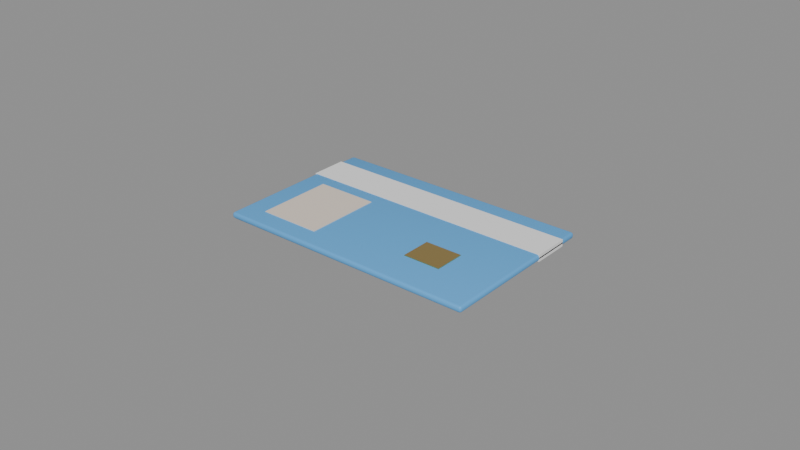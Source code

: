 # Source: SM_StudentCard.blend  (saved by Blender 5.3.31; exported with 4.5.12 LTS)
import bpy
from mathutils import Matrix  # noqa: F401  (used for matrix-valued properties, if any)

bpy.ops.wm.read_factory_settings(use_empty=True)
scene = bpy.context.scene
scene.name = 'Scene'

# ---- materials (node trees are filled in below, after node groups)
mat_m_c_093979_0 = bpy.data.materials.new('M_C_093979_0')
mat_m_c_093979_0.diffuse_color = (0.1, 0.4, 0.8, 1.0)
mat_m_white = bpy.data.materials.new('M_White')
mat_m_white.diffuse_color = (0.9, 0.9, 0.9, 1.0)
mat_m_c_796959_0 = bpy.data.materials.new('M_C_796959_0')
mat_m_c_796959_0.diffuse_color = (0.8, 0.7, 0.6, 1.0)
mat_m_gold = bpy.data.materials.new('M_Gold')
mat_m_gold.diffuse_color = (0.75, 0.55, 0.2, 1.0)

# ---- node groups
ng_smooth_by_angle = bpy.data.node_groups.new('Smooth by Angle', 'GeometryNodeTree')
_s = ng_smooth_by_angle.interface.new_socket(name='Mesh', in_out='OUTPUT', socket_type='NodeSocketGeometry')
_s = ng_smooth_by_angle.interface.new_socket(name='Mesh', in_out='INPUT', socket_type='NodeSocketGeometry')
_s = ng_smooth_by_angle.interface.new_socket(name='Angle', in_out='INPUT', socket_type='NodeSocketFloat')
_s.subtype = 'ANGLE'
_s.default_value = 0.5236
_s.min_value = 0.0
_s.max_value = 3.142
_s.description = 'Maximum face angle for smooth edges'
_s = ng_smooth_by_angle.interface.new_socket(name='Ignore Sharpness', in_out='INPUT', socket_type='NodeSocketBool')
_s.force_non_field = True
ng_smooth_by_angle.is_modifier = True
_N = ng_smooth_by_angle.nodes; _L = ng_smooth_by_angle.links
n0 = _N.new('GeometryNodeSetShadeSmooth'); n0.name = 'Set Shade Smooth'; n0.location = (120, -80)
n0.domain = 'EDGE'
n1 = _N.new('GeometryNodeSetShadeSmooth'); n1.name = 'Set Shade Smooth.001'; n1.location = (300, -80)
n2 = _N.new('NodeGroupOutput'); n2.name = 'Group Output'; n2.location = (480, -80)
n3 = _N.new('GeometryNodeInputMeshEdgeAngle'); n3.name = 'Edge Angle'; n3.location = (-440, -240)
n4 = _N.new('NodeGroupInput'); n4.name = 'Group Input'; n4.location = (-80, -80)
n5 = _N.new('GeometryNodeInputEdgeSmooth'); n5.name = 'Is Edge Smooth'; n5.location = (-260, -120)
n6 = _N.new('GeometryNodeInputShadeSmooth'); n6.name = 'Is Shade Smooth'; n6.location = (-440, -397)
n7 = _N.new('FunctionNodeCompare'); n7.name = 'Compare'; n7.location = (-260, -260)
n7.operation = 'LESS_EQUAL'
n8 = _N.new('FunctionNodeBooleanMath'); n8.name = 'Boolean Math.001'; n8.location = (-80, -260)
n9 = _N.new('NodeGroupInput'); n9.name = 'Group Input.001'; n9.location = (-440, -329)
n10 = _N.new('NodeGroupInput'); n10.name = 'Group Input.002'; n10.location = (-259, -189)
n11 = _N.new('FunctionNodeBooleanMath'); n11.name = 'Boolean Math'; n11.location = (-80, -149)
n11.operation = 'OR'
n12 = _N.new('FunctionNodeBooleanMath'); n12.name = 'Boolean Math.002'; n12.location = (-260, -380)
n12.operation = 'OR'
n13 = _N.new('NodeGroupInput'); n13.name = 'Group Input.003'; n13.location = (-440, -460)
_L.new(n3.outputs[0], n7.inputs[0])
_L.new(n1.outputs[0], n2.inputs[0])
_L.new(n9.outputs[1], n7.inputs[1])
_L.new(n7.outputs[0], n8.inputs[0])
_L.new(n4.outputs[0], n0.inputs[0])
_L.new(n0.outputs[0], n1.inputs[0])
_L.new(n8.outputs[0], n0.inputs[2])
_L.new(n10.outputs[2], n11.inputs[1])
_L.new(n5.outputs[0], n11.inputs[0])
_L.new(n11.outputs[0], n0.inputs[1])
_L.new(n13.outputs[2], n12.inputs[1])
_L.new(n6.outputs[0], n12.inputs[0])
_L.new(n12.outputs[0], n8.inputs[1])
n2.is_active_output = True

# ---- material node trees
mat_m_c_093979_0.use_nodes = True; mat_m_c_093979_0.node_tree.nodes.clear()
_N = mat_m_c_093979_0.node_tree.nodes; _L = mat_m_c_093979_0.node_tree.links
n0 = _N.new('ShaderNodeBsdfPrincipled'); n0.name = 'Principled BSDF'; n0.location = (-200, 100)
n0.inputs[0].default_value = (0.1, 0.4, 0.8, 1.0)
n0.inputs[10].default_value = 0.005
n1 = _N.new('ShaderNodeOutputMaterial'); n1.name = 'Material Output'; n1.location = (200, 100)
_L.new(n0.outputs[0], n1.inputs[0])
n1.is_active_output = True
mat_m_white.use_nodes = True; mat_m_white.node_tree.nodes.clear()
_N = mat_m_white.node_tree.nodes; _L = mat_m_white.node_tree.links
n0 = _N.new('ShaderNodeBsdfPrincipled'); n0.name = 'Principled BSDF'; n0.location = (-200, 100)
n0.inputs[0].default_value = (0.9, 0.9, 0.9, 1.0)
n0.inputs[2].default_value = 0.6
n0.inputs[10].default_value = 0.005
n1 = _N.new('ShaderNodeOutputMaterial'); n1.name = 'Material Output'; n1.location = (200, 100)
_L.new(n0.outputs[0], n1.inputs[0])
n1.is_active_output = True
mat_m_c_796959_0.use_nodes = True; mat_m_c_796959_0.node_tree.nodes.clear()
_N = mat_m_c_796959_0.node_tree.nodes; _L = mat_m_c_796959_0.node_tree.links
n0 = _N.new('ShaderNodeBsdfPrincipled'); n0.name = 'Principled BSDF'; n0.location = (-200, 100)
n0.inputs[0].default_value = (0.8, 0.7, 0.6, 1.0)
n0.inputs[10].default_value = 0.005
n1 = _N.new('ShaderNodeOutputMaterial'); n1.name = 'Material Output'; n1.location = (200, 100)
_L.new(n0.outputs[0], n1.inputs[0])
n1.is_active_output = True
mat_m_gold.use_nodes = True; mat_m_gold.node_tree.nodes.clear()
_N = mat_m_gold.node_tree.nodes; _L = mat_m_gold.node_tree.links
n0 = _N.new('ShaderNodeBsdfPrincipled'); n0.name = 'Principled BSDF'; n0.location = (-200, 100)
n0.inputs[0].default_value = (0.75, 0.55, 0.2, 1.0)
n0.inputs[1].default_value = 1.0
n0.inputs[2].default_value = 0.3
n0.inputs[10].default_value = 0.005
n1 = _N.new('ShaderNodeOutputMaterial'); n1.name = 'Material Output'; n1.location = (200, 100)
_L.new(n0.outputs[0], n1.inputs[0])
n1.is_active_output = True

# ---- meshes
me_sm_studentcard = bpy.data.meshes.new('SM_StudentCard')
me_sm_studentcard.from_pydata([(-0.0417, -0.0262, 0.0), (-0.0417, -0.027, 0.0008), (-0.0425, -0.0262, 0.0008), (-0.0417, -0.0266, 0.0001069), (-0.0421, -0.0262, 0.0001069), (-0.04208, -0.02658, 0.0002107), (-0.0421, -0.02689, 0.0008), (-0.0417, -0.02689, 0.0004005), (-0.04208, -0.02679, 0.0004174), (-0.04239, -0.0262, 0.0004005), (-0.04239, -0.0266, 0.0008), (-0.04229, -0.02658, 0.0004174), (-0.0417, -0.027, 0.0012), (-0.0417, -0.0262, 0.002), (-0.0425, -0.0262, 0.0012), (-0.0417, -0.02689, 0.001599), (-0.0421, -0.02689, 0.0012), (-0.04208, -0.02679, 0.001583), (-0.0421, -0.0262, 0.001893), (-0.0417, -0.0266, 0.001893), (-0.04208, -0.02658, 0.001789), (-0.04239, -0.0266, 0.0012), (-0.04239, -0.0262, 0.001599), (-0.04229, -0.02658, 0.001583), (-0.0417, 0.0262, 0.0), (-0.0425, 0.0262, 0.0008), (-0.0417, 0.027, 0.0008), (-0.0421, 0.0262, 0.0001069), (-0.0417, 0.0266, 0.0001069), (-0.04208, 0.02658, 0.0002107), (-0.04239, 0.0266, 0.0008), (-0.04239, 0.0262, 0.0004005), (-0.04229, 0.02658, 0.0004174), (-0.0417, 0.02689, 0.0004005), (-0.0421, 0.02689, 0.0008), (-0.04208, 0.02679, 0.0004174), (-0.0417, 0.0262, 0.002), (-0.0417, 0.027, 0.0012), (-0.0425, 0.0262, 0.0012), (-0.0417, 0.0266, 0.001893), (-0.0421, 0.0262, 0.001893), (-0.04208, 0.02658, 0.001789), (-0.0421, 0.02689, 0.0012), (-0.0417, 0.02689, 0.001599), (-0.04208, 0.02679, 0.001583), (-0.04239, 0.0262, 0.001599), (-0.04239, 0.0266, 0.0012), (-0.04229, 0.02658, 0.001583), (0.0417, -0.0262, 0.0), (0.0425, -0.0262, 0.0008), (0.0417, -0.027, 0.0008), (0.0421, -0.0262, 0.0001069), (0.0417, -0.0266, 0.0001069), (0.04208, -0.02658, 0.0002107), (0.04239, -0.0266, 0.0008), (0.04239, -0.0262, 0.0004005), (0.04229, -0.02658, 0.0004174), (0.0417, -0.02689, 0.0004005), (0.0421, -0.02689, 0.0008), (0.04208, -0.02679, 0.0004174), (0.0417, -0.0262, 0.002), (0.0417, -0.027, 0.0012), (0.0425, -0.0262, 0.0012), (0.0417, -0.0266, 0.001893), (0.0421, -0.0262, 0.001893), (0.04208, -0.02658, 0.001789), (0.0421, -0.02689, 0.0012), (0.0417, -0.02689, 0.001599), (0.04208, -0.02679, 0.001583), (0.04239, -0.0262, 0.001599), (0.04239, -0.0266, 0.0012), (0.04229, -0.02658, 0.001583), (0.0417, 0.0262, 0.0), (0.0417, 0.027, 0.0008), (0.0425, 0.0262, 0.0008), (0.0417, 0.0266, 0.0001069), (0.0421, 0.0262, 0.0001069), (0.04208, 0.02658, 0.0002107), (0.0421, 0.02689, 0.0008), (0.0417, 0.02689, 0.0004005), (0.04208, 0.02679, 0.0004174), (0.04239, 0.0262, 0.0004005), (0.04239, 0.0266, 0.0008), (0.04229, 0.02658, 0.0004174), (0.0417, 0.0262, 0.002), (0.0425, 0.0262, 0.0012), (0.0417, 0.027, 0.0012), (0.0421, 0.0262, 0.001893), (0.0417, 0.0266, 0.001893), (0.04208, 0.02658, 0.001789), (0.04239, 0.0266, 0.0012), (0.04239, 0.0262, 0.001599), (0.04229, 0.02658, 0.001583), (0.0417, 0.02689, 0.001599), (0.0421, 0.02689, 0.0012), (0.04208, 0.02679, 0.001583), (-0.0425, 0.009, -0.0001), (-0.0425, 0.009, 0.0021), (-0.0425, 0.021, -0.0001), (-0.0425, 0.021, 0.0021), (0.0425, 0.009, -0.0001), (0.0425, 0.009, 0.0021), (0.0425, 0.021, -0.0001), (0.0425, 0.021, 0.0021), (-0.035, -0.0205, -0.0002), (-0.035, -0.0205, 0.0022), (-0.035, 0.0045, -0.0002), (-0.035, 0.0045, 0.0022), (-0.015, -0.0205, -0.0002), (-0.015, -0.0205, 0.0022), (-0.015, 0.0045, -0.0002), (-0.015, 0.0045, 0.0022), (0.014, -0.015, -0.00025), (0.014, -0.015, 0.00225), (0.014, -0.005, -0.00025), (0.014, -0.005, 0.00225), (0.026, -0.015, -0.00025), (0.026, -0.015, 0.00225), (0.026, -0.005, -0.00025), (0.026, -0.005, 0.00225)], [], [(0, 3, 5, 4), (3, 7, 8, 5), (1, 6, 8, 7), (6, 10, 11, 8), (2, 9, 11, 10), (9, 4, 5, 11), (5, 8, 11), (12, 15, 17, 16), (15, 19, 20, 17), (13, 18, 20, 19), (18, 22, 23, 20), (14, 21, 23, 22), (21, 16, 17, 23), (17, 20, 23), (24, 27, 29, 28), (27, 31, 32, 29), (25, 30, 32, 31), (30, 34, 35, 32), (26, 33, 35, 34), (33, 28, 29, 35), (29, 32, 35), (36, 39, 41, 40), (39, 43, 44, 41), (37, 42, 44, 43), (42, 46, 47, 44), (38, 45, 47, 46), (45, 40, 41, 47), (41, 44, 47), (48, 51, 53, 52), (51, 55, 56, 53), (49, 54, 56, 55), (54, 58, 59, 56), (50, 57, 59, 58), (57, 52, 53, 59), (53, 56, 59), (60, 63, 65, 64), (63, 67, 68, 65), (61, 66, 68, 67), (66, 70, 71, 68), (62, 69, 71, 70), (69, 64, 65, 71), (65, 68, 71), (72, 75, 77, 76), (75, 79, 80, 77), (73, 78, 80, 79), (78, 82, 83, 80), (74, 81, 83, 82), (81, 76, 77, 83), (77, 80, 83), (84, 87, 89, 88), (87, 91, 92, 89), (85, 90, 92, 91), (90, 94, 95, 92), (86, 93, 95, 94), (93, 88, 89, 95), (89, 92, 95), (24, 0, 4, 27), (27, 4, 9, 31), (31, 9, 2, 25), (1, 12, 16, 6), (6, 16, 21, 10), (10, 21, 14, 2), (13, 36, 40, 18), (18, 40, 45, 22), (22, 45, 38, 14), (37, 26, 34, 42), (42, 34, 30, 46), (46, 30, 25, 38), (72, 24, 28, 75), (75, 28, 33, 79), (79, 33, 26, 73), (36, 84, 88, 39), (39, 88, 93, 43), (43, 93, 86, 37), (85, 74, 82, 90), (90, 82, 78, 94), (94, 78, 73, 86), (48, 72, 76, 51), (51, 76, 81, 55), (55, 81, 74, 49), (84, 60, 64, 87), (87, 64, 69, 91), (91, 69, 62, 85), (61, 50, 58, 66), (66, 58, 54, 70), (70, 54, 49, 62), (0, 48, 52, 3), (3, 52, 57, 7), (7, 57, 50, 1), (60, 13, 19, 63), (63, 19, 15, 67), (67, 15, 12, 61), (24, 72, 48, 0), (2, 14, 38, 25), (50, 61, 12, 1), (84, 36, 13, 60), (26, 37, 86, 73), (74, 85, 62, 49), (96, 97, 99, 98), (98, 99, 103, 102), (102, 103, 101, 100), (100, 101, 97, 96), (98, 102, 100, 96), (103, 99, 97, 101), (104, 105, 107, 106), (106, 107, 111, 110), (110, 111, 109, 108), (108, 109, 105, 104), (106, 110, 108, 104), (111, 107, 105, 109), (112, 113, 115, 114), (114, 115, 119, 118), (118, 119, 117, 116), (116, 117, 113, 112), (114, 118, 116, 112), (119, 115, 113, 117)])
me_sm_studentcard.polygons.foreach_set('use_smooth', [True] * 116)
me_sm_studentcard.polygons.foreach_set('material_index', [0, 0, 0, 0, 0, 0, 0, 0, 0, 0, 0, 0, 0, 0, 0, 0, 0, 0, 0, 0, 0, 0, 0, 0, 0, 0, 0, 0, 0, 0, 0, 0, 0, 0, 0, 0, 0, 0, 0, 0, 0, 0, 0, 0, 0, 0, 0, 0, 0, 0, 0, 0, 0, 0, 0, 0, 0, 0, 0, 0, 0, 0, 0, 0, 0, 0, 0, 0, 0, 0, 0, 0, 0, 0, 0, 0, 0, 0, 0, 0, 0, 0, 0, 0, 0, 0, 0, 0, 0, 0, 0, 0, 0, 0, 0, 0, 0, 0, 1, 1, 1, 1, 1, 1, 2, 2, 2, 2, 2, 2, 3, 3, 3, 3, 3, 3])
_uv = me_sm_studentcard.uv_layers.new(name='UVMap')
_uv.uv.foreach_set('vector', [-0.2085, -0.131, -0.2085, -0.133, -0.2104, -0.1329, -0.2105, -0.131, -0.2085, -0.133, -0.2085, -0.1345, -0.2104, -0.1339, -0.2104, -0.1329, -0.2085, 0.004, -0.2105, 0.004, -0.2104, 0.002087, -0.2085, 0.002003, -0.1345, 0.004, -0.133, 0.004, -0.1329, 0.002087, -0.1339, 0.002087, -0.131, 0.004, -0.131, 0.002003, -0.1329, 0.002087, -0.133, 0.004, -0.131, 0.002003, -0.131, 0.0005344, -0.1329, 0.001053, -0.1329, 0.002087, -0.1329, 0.001053, -0.1339, 0.002087, -0.1329, 0.002087, -0.2085, 0.006, -0.2085, 0.007997, -0.2104, 0.007913, -0.2105, 0.006, -0.2085, -0.1345, -0.2085, -0.133, -0.2104, -0.1329, -0.2104, -0.1339, -0.2085, -0.131, -0.2105, -0.131, -0.2104, -0.1329, -0.2085, -0.133, -0.131, 0.009466, -0.131, 0.007997, -0.1329, 0.007913, -0.1329, 0.008947, -0.131, 0.006, -0.133, 0.006, -0.1329, 0.007913, -0.131, 0.007997, -0.133, 0.006, -0.1345, 0.006, -0.1339, 0.007913, -0.1329, 0.007913, -0.1339, 0.007913, -0.1329, 0.008947, -0.1329, 0.007913, -0.2085, 0.131, -0.2105, 0.131, -0.2104, 0.1329, -0.2085, 0.133, 0.131, 0.0005344, 0.131, 0.002003, 0.1329, 0.002087, 0.1329, 0.001053, 0.131, 0.004, 0.133, 0.004, 0.1329, 0.002087, 0.131, 0.002003, 0.133, 0.004, 0.1345, 0.004, 0.1339, 0.002087, 0.1329, 0.002087, -0.2085, 0.004, -0.2085, 0.002003, -0.2104, 0.002087, -0.2105, 0.004, -0.2085, 0.002003, -0.2085, 0.0005344, -0.2104, 0.001053, -0.2104, 0.002087, 0.1329, 0.001053, 0.1329, 0.002087, 0.1339, 0.002087, -0.2085, 0.131, -0.2085, 0.133, -0.2104, 0.1329, -0.2105, 0.131, -0.2085, 0.133, -0.2085, 0.1345, -0.2104, 0.1339, -0.2104, 0.1329, -0.2085, 0.006, -0.2105, 0.006, -0.2104, 0.007913, -0.2085, 0.007997, 0.1345, 0.006, 0.133, 0.006, 0.1329, 0.007913, 0.1339, 0.007913, 0.131, 0.006, 0.131, 0.007997, 0.1329, 0.007913, 0.133, 0.006, 0.131, 0.007997, 0.131, 0.009466, 0.1329, 0.008947, 0.1329, 0.007913, 0.1329, 0.008947, 0.1339, 0.007913, 0.1329, 0.007913, 0.2085, -0.131, 0.2105, -0.131, 0.2104, -0.1329, 0.2085, -0.133, -0.131, 0.0005344, -0.131, 0.002003, -0.1329, 0.002087, -0.1329, 0.001053, -0.131, 0.004, -0.133, 0.004, -0.1329, 0.002087, -0.131, 0.002003, -0.133, 0.004, -0.1345, 0.004, -0.1339, 0.002087, -0.1329, 0.002087, 0.2085, 0.004, 0.2085, 0.002003, 0.2104, 0.002087, 0.2105, 0.004, 0.2085, 0.002003, 0.2085, 0.0005344, 0.2104, 0.001053, 0.2104, 0.002087, -0.1329, 0.001053, -0.1329, 0.002087, -0.1339, 0.002087, 0.2085, -0.131, 0.2085, -0.133, 0.2104, -0.1329, 0.2105, -0.131, 0.2085, -0.133, 0.2085, -0.1345, 0.2104, -0.1339, 0.2104, -0.1329, 0.2085, 0.006, 0.2105, 0.006, 0.2104, 0.007913, 0.2085, 0.007997, -0.1345, 0.006, -0.133, 0.006, -0.1329, 0.007913, -0.1339, 0.007913, -0.131, 0.006, -0.131, 0.007997, -0.1329, 0.007913, -0.133, 0.006, -0.131, 0.007997, -0.131, 0.009466, -0.1329, 0.008947, -0.1329, 0.007913, -0.1329, 0.008947, -0.1339, 0.007913, -0.1329, 0.007913, 0.2085, 0.131, 0.2085, 0.133, 0.2104, 0.1329, 0.2105, 0.131, 0.2085, 0.133, 0.2085, 0.1345, 0.2104, 0.1339, 0.2104, 0.1329, 0.2085, 0.004, 0.2105, 0.004, 0.2104, 0.002087, 0.2085, 0.002003, 0.1345, 0.004, 0.133, 0.004, 0.1329, 0.002087, 0.1339, 0.002087, 0.131, 0.004, 0.131, 0.002003, 0.1329, 0.002087, 0.133, 0.004, 0.131, 0.002003, 0.131, 0.0005344, 0.1329, 0.001053, 0.1329, 0.002087, 0.1329, 0.001053, 0.1339, 0.002087, 0.1329, 0.002087, 0.2085, 0.131, 0.2105, 0.131, 0.2104, 0.1329, 0.2085, 0.133, 0.131, 0.009466, 0.131, 0.007997, 0.1329, 0.007913, 0.1329, 0.008947, 0.131, 0.006, 0.133, 0.006, 0.1329, 0.007913, 0.131, 0.007997, 0.133, 0.006, 0.1345, 0.006, 0.1339, 0.007913, 0.1329, 0.007913, 0.2085, 0.006, 0.2085, 0.007997, 0.2104, 0.007913, 0.2105, 0.006, 0.2085, 0.1345, 0.2085, 0.133, 0.2104, 0.1329, 0.2104, 0.1339, 0.1329, 0.008947, 0.1329, 0.007913, 0.1339, 0.007913, -0.2085, 0.131, -0.2085, -0.131, -0.2105, -0.131, -0.2105, 0.131, 0.131, 0.0005344, -0.131, 0.0005344, -0.131, 0.002003, 0.131, 0.002003, 0.131, 0.002003, -0.131, 0.002003, -0.131, 0.004, 0.131, 0.004, -0.2085, 0.004, -0.2085, 0.006, -0.2105, 0.006, -0.2105, 0.004, -0.1345, 0.004, -0.1345, 0.006, -0.133, 0.006, -0.133, 0.004, -0.133, 0.004, -0.133, 0.006, -0.131, 0.006, -0.131, 0.004, -0.2085, -0.131, -0.2085, 0.131, -0.2105, 0.131, -0.2105, -0.131, -0.131, 0.009466, 0.131, 0.009466, 0.131, 0.007997, -0.131, 0.007997, -0.131, 0.007997, 0.131, 0.007997, 0.131, 0.006, -0.131, 0.006, -0.2085, 0.006, -0.2085, 0.004, -0.2105, 0.004, -0.2105, 0.006, 0.1345, 0.006, 0.1345, 0.004, 0.133, 0.004, 0.133, 0.006, 0.133, 0.006, 0.133, 0.004, 0.131, 0.004, 0.131, 0.006, 0.2085, 0.131, -0.2085, 0.131, -0.2085, 0.133, 0.2085, 0.133, 0.2085, 0.0005344, -0.2085, 0.0005344, -0.2085, 0.002003, 0.2085, 0.002003, 0.2085, 0.002003, -0.2085, 0.002003, -0.2085, 0.004, 0.2085, 0.004, -0.2085, 0.131, 0.2085, 0.131, 0.2085, 0.133, -0.2085, 0.133, -0.2085, 0.009466, 0.2085, 0.009466, 0.2085, 0.007997, -0.2085, 0.007997, -0.2085, 0.007997, 0.2085, 0.007997, 0.2085, 0.006, -0.2085, 0.006, 0.131, 0.006, 0.131, 0.004, 0.133, 0.004, 0.133, 0.006, 0.133, 0.006, 0.133, 0.004, 0.1345, 0.004, 0.1345, 0.006, 0.2105, 0.006, 0.2105, 0.004, 0.2085, 0.004, 0.2085, 0.006, 0.2085, -0.131, 0.2085, 0.131, 0.2105, 0.131, 0.2105, -0.131, -0.131, 0.0005344, 0.131, 0.0005344, 0.131, 0.002003, -0.131, 0.002003, -0.131, 0.002003, 0.131, 0.002003, 0.131, 0.004, -0.131, 0.004, 0.2085, 0.131, 0.2085, -0.131, 0.2105, -0.131, 0.2105, 0.131, 0.131, 0.009466, -0.131, 0.009466, -0.131, 0.007997, 0.131, 0.007997, 0.131, 0.007997, -0.131, 0.007997, -0.131, 0.006, 0.131, 0.006, 0.2085, 0.006, 0.2085, 0.004, 0.2105, 0.004, 0.2105, 0.006, -0.1345, 0.006, -0.1345, 0.004, -0.133, 0.004, -0.133, 0.006, -0.133, 0.006, -0.133, 0.004, -0.131, 0.004, -0.131, 0.006, -0.2085, -0.131, 0.2085, -0.131, 0.2085, -0.133, -0.2085, -0.133, -0.2085, 0.0005344, 0.2085, 0.0005344, 0.2085, 0.002003, -0.2085, 0.002003, -0.2085, 0.002003, 0.2085, 0.002003, 0.2085, 0.004, -0.2085, 0.004, 0.2085, -0.131, -0.2085, -0.131, -0.2085, -0.133, 0.2085, -0.133, 0.2085, 0.009466, -0.2085, 0.009466, -0.2085, 0.007997, 0.2085, 0.007997, 0.2085, 0.007997, -0.2085, 0.007997, -0.2085, 0.006, 0.2085, 0.006, -0.2085, 0.131, 0.2085, 0.131, 0.2085, -0.131, -0.2085, -0.131, -0.131, 0.004, -0.131, 0.006, 0.131, 0.006, 0.131, 0.004, 0.2085, 0.004, 0.2085, 0.006, -0.2085, 0.006, -0.2085, 0.004, 0.2085, 0.131, -0.2085, 0.131, -0.2085, -0.131, 0.2085, -0.131, -0.2085, 0.004, -0.2085, 0.006, 0.2085, 0.006, 0.2085, 0.004, 0.131, 0.004, 0.131, 0.006, -0.131, 0.006, -0.131, 0.004, 0.045, -0.0005, 0.045, 0.0105, 0.105, 0.0105, 0.105, -0.0005, -0.2125, -0.0005, -0.2125, 0.0105, 0.2125, 0.0105, 0.2125, -0.0005, 0.105, -0.0005, 0.105, 0.0105, 0.045, 0.0105, 0.045, -0.0005, 0.2125, -0.0005, 0.2125, 0.0105, -0.2125, 0.0105, -0.2125, -0.0005, -0.2125, 0.105, 0.2125, 0.105, 0.2125, 0.045, -0.2125, 0.045, 0.2125, 0.105, -0.2125, 0.105, -0.2125, 0.045, 0.2125, 0.045, -0.1025, -0.001, -0.1025, 0.011, 0.0225, 0.011, 0.0225, -0.001, -0.175, -0.001, -0.175, 0.011, -0.075, 0.011, -0.075, -0.001, 0.0225, -0.001, 0.0225, 0.011, -0.1025, 0.011, -0.1025, -0.001, -0.075, -0.001, -0.075, 0.011, -0.175, 0.011, -0.175, -0.001, -0.175, 0.0225, -0.075, 0.0225, -0.075, -0.1025, -0.175, -0.1025, -0.075, 0.0225, -0.175, 0.0225, -0.175, -0.1025, -0.075, -0.1025, -0.075, -0.00125, -0.075, 0.01125, -0.025, 0.01125, -0.025, -0.00125, 0.07, -0.00125, 0.07, 0.01125, 0.13, 0.01125, 0.13, -0.00125, -0.025, -0.00125, -0.025, 0.01125, -0.075, 0.01125, -0.075, -0.00125, 0.13, -0.00125, 0.13, 0.01125, 0.07, 0.01125, 0.07, -0.00125, 0.07, -0.025, 0.13, -0.025, 0.13, -0.075, 0.07, -0.075, 0.13, -0.025, 0.07, -0.025, 0.07, -0.075, 0.13, -0.075])
me_sm_studentcard.materials.append(mat_m_c_093979_0)
me_sm_studentcard.materials.append(mat_m_white)
me_sm_studentcard.materials.append(mat_m_c_796959_0)
me_sm_studentcard.materials.append(mat_m_gold)
me_sm_studentcard.update()

# ---- objects
ob_sm_studentcard = bpy.data.objects.new('SM_StudentCard', me_sm_studentcard)

# ---- transforms, parenting, visibility, modifiers, constraints
ob_sm_studentcard.location = (0.0, 0.0, 0.0)
_m = ob_sm_studentcard.modifiers.new('Smooth by Angle', 'NODES')
_m.node_group = ng_smooth_by_angle
_gi = [s.identifier for s in ng_smooth_by_angle.interface.items_tree if s.item_type == 'SOCKET' and s.in_out == 'INPUT']
_m[_gi[1]] = 0.6109  # 'Angle'
_m.use_pin_to_last = True
_m.show_group_selector = False

# ---- collection membership
scene.collection.objects.link(ob_sm_studentcard)

# ---- scene / render settings (as saved in the file)
scene.frame_start = 1; scene.frame_end = 250; scene.frame_set(1)
scene.render.engine = 'BLENDER_EEVEE_NEXT'
scene.render.bake_bias = 0.0
scene.render.bake_samples = 0
scene.render.compositor_device = 'GPU'
scene.eevee.use_volume_custom_range = False
scene.eevee.fast_gi_thickness_near = 0.1
scene.eevee.fast_gi_thickness_far = 0.0
scene.eevee.ray_tracing_options.screen_trace_thickness = 0.1
bpy.context.view_layer.update()

# ---- added for rendering (the .blend has no active camera and no usable light): camera, sun + grey world if the file has none
cam_auto = bpy.data.cameras.new('AutoCamera')
cam_auto.lens = 50.0
cam_auto.sensor_width = 36.0
cam_auto.clip_end = 1000.0
ob_auto_camera = bpy.data.objects.new('AutoCamera', cam_auto)
scene.collection.objects.link(ob_auto_camera)
ob_auto_camera.location = (0.185045, -0.222054, 0.149036)
ob_auto_camera.rotation_euler = (1.09748, -7.21219e-08, 0.694738)
scene.camera = ob_auto_camera
light_auto_sun = bpy.data.lights.new('AutoSun', 'SUN')
light_auto_sun.energy = 3.0
light_auto_sun.angle = 0.0523599
ob_auto_sun = bpy.data.objects.new('AutoSun', light_auto_sun)
scene.collection.objects.link(ob_auto_sun)
ob_auto_sun.rotation_euler = (0.872665, 0.174533, 0.523599)
if scene.world is None:
    world_auto = bpy.data.worlds.new('AutoWorld')
    world_auto.color = (0.3, 0.3, 0.3)
    scene.world = world_auto
bpy.context.view_layer.update()
